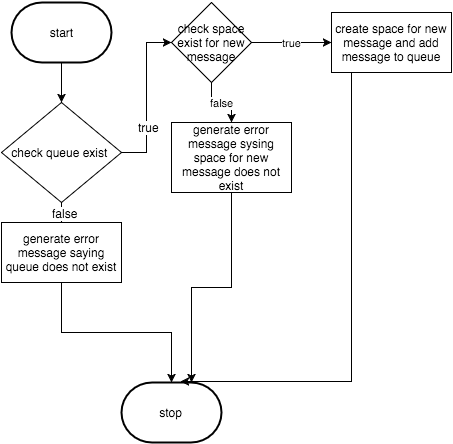

The diagram above was exported from draw.io. Its source (the exported page's mxGraphModel, read from the mxfile embedded in the PNG):
<mxGraphModel dx="954" dy="586" grid="1" gridSize="10" guides="1" tooltips="1" connect="1" arrows="1" fold="1" page="1" pageScale="1" pageWidth="826" pageHeight="1169" background="#ffffff" math="0">
  <root>
    <mxCell id="0" />
    <mxCell id="1" parent="0" />
    <mxCell id="8" style="edgeStyle=orthogonalEdgeStyle;rounded=0;html=1;entryX=0.5;entryY=0;jettySize=auto;orthogonalLoop=1;" edge="1" parent="1" source="3" target="5">
      <mxGeometry relative="1" as="geometry" />
    </mxCell>
    <mxCell id="3" value="start" style="strokeWidth=2;html=1;shape=mxgraph.flowchart.terminator;whiteSpace=wrap;" vertex="1" parent="1">
      <mxGeometry x="40" y="20" width="100" height="60" as="geometry" />
    </mxCell>
    <mxCell id="9" style="edgeStyle=orthogonalEdgeStyle;rounded=0;html=1;jettySize=auto;orthogonalLoop=1;" edge="1" parent="1" source="5" target="6">
      <mxGeometry relative="1" as="geometry" />
    </mxCell>
    <mxCell id="11" value="false" style="text;html=1;resizable=0;points=[];;align=center;verticalAlign=middle;labelBackgroundColor=#ffffff;" vertex="1" connectable="0" parent="9">
      <mxGeometry x="0.6667" y="3" relative="1" as="geometry">
        <mxPoint as="offset" />
      </mxGeometry>
    </mxCell>
    <mxCell id="14" style="edgeStyle=orthogonalEdgeStyle;rounded=0;html=1;entryX=0;entryY=0.5;jettySize=auto;orthogonalLoop=1;" edge="1" parent="1" source="5" target="13">
      <mxGeometry relative="1" as="geometry" />
    </mxCell>
    <mxCell id="15" value="true" style="text;html=1;resizable=0;points=[];;align=center;verticalAlign=middle;labelBackgroundColor=#ffffff;" vertex="1" connectable="0" parent="14">
      <mxGeometry x="-0.3625" y="-2" relative="1" as="geometry">
        <mxPoint as="offset" />
      </mxGeometry>
    </mxCell>
    <mxCell id="5" value="check queue exist&amp;nbsp;" style="rhombus;whiteSpace=wrap;html=1;" vertex="1" parent="1">
      <mxGeometry x="30" y="120" width="120" height="100" as="geometry" />
    </mxCell>
    <mxCell id="10" style="edgeStyle=orthogonalEdgeStyle;rounded=0;html=1;entryX=0.5;entryY=0;entryPerimeter=0;jettySize=auto;orthogonalLoop=1;" edge="1" parent="1" source="6" target="7">
      <mxGeometry relative="1" as="geometry" />
    </mxCell>
    <mxCell id="6" value="generate error message saying queue does not exist" style="whiteSpace=wrap;html=1;" vertex="1" parent="1">
      <mxGeometry x="30" y="240" width="120" height="60" as="geometry" />
    </mxCell>
    <mxCell id="7" value="stop" style="strokeWidth=2;html=1;shape=mxgraph.flowchart.terminator;whiteSpace=wrap;" vertex="1" parent="1">
      <mxGeometry x="150" y="400" width="100" height="60" as="geometry" />
    </mxCell>
    <mxCell id="19" style="edgeStyle=orthogonalEdgeStyle;rounded=0;html=1;entryX=0.59;entryY=-0.017;entryPerimeter=0;jettySize=auto;orthogonalLoop=1;" edge="1" parent="1" source="12" target="7">
      <mxGeometry relative="1" as="geometry">
        <Array as="points">
          <mxPoint x="380" y="399" />
        </Array>
      </mxGeometry>
    </mxCell>
    <mxCell id="12" value="create space for new message and add message to queue" style="whiteSpace=wrap;html=1;" vertex="1" parent="1">
      <mxGeometry x="360" y="30" width="120" height="60" as="geometry" />
    </mxCell>
    <mxCell id="16" value="true" style="edgeStyle=orthogonalEdgeStyle;rounded=0;html=1;jettySize=auto;orthogonalLoop=1;" edge="1" parent="1" source="13" target="12">
      <mxGeometry relative="1" as="geometry" />
    </mxCell>
    <mxCell id="18" value="false" style="edgeStyle=orthogonalEdgeStyle;rounded=0;html=1;jettySize=auto;orthogonalLoop=1;" edge="1" parent="1" source="13" target="17">
      <mxGeometry relative="1" as="geometry" />
    </mxCell>
    <mxCell id="13" value="check space exist for new message" style="rhombus;whiteSpace=wrap;html=1;" vertex="1" parent="1">
      <mxGeometry x="200" y="20" width="80" height="80" as="geometry" />
    </mxCell>
    <mxCell id="20" style="edgeStyle=orthogonalEdgeStyle;rounded=0;html=1;jettySize=auto;orthogonalLoop=1;" edge="1" parent="1" source="17">
      <mxGeometry relative="1" as="geometry">
        <mxPoint x="220" y="400" as="targetPoint" />
      </mxGeometry>
    </mxCell>
    <mxCell id="17" value="generate error message sysing space for new message does not exist" style="whiteSpace=wrap;html=1;" vertex="1" parent="1">
      <mxGeometry x="200" y="140" width="120" height="70" as="geometry" />
    </mxCell>
  </root>
</mxGraphModel>